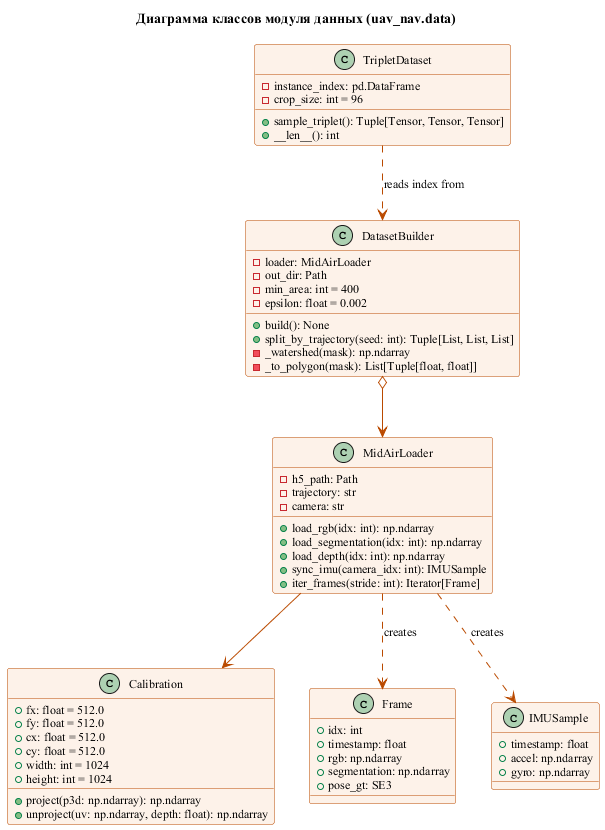

The diagram above was rendered by PlantUML. Its source (embedded in the PNG):
@startuml uml_class_data
skinparam backgroundColor #FFFFFF
skinparam shadowing false
skinparam defaultFontName "Times New Roman"
skinparam defaultFontSize 12
skinparam class {
  BackgroundColor #FDF2E9
  BorderColor #BA4A00
  ArrowColor #BA4A00
}

title Диаграмма классов модуля данных (uav_nav.data)

class MidAirLoader {
  - h5_path: Path
  - trajectory: str
  - camera: str
  + load_rgb(idx: int): np.ndarray
  + load_segmentation(idx: int): np.ndarray
  + load_depth(idx: int): np.ndarray
  + sync_imu(camera_idx: int): IMUSample
  + iter_frames(stride: int): Iterator[Frame]
}

class Calibration {
  + fx: float = 512.0
  + fy: float = 512.0
  + cx: float = 512.0
  + cy: float = 512.0
  + width: int = 1024
  + height: int = 1024
  + project(p3d: np.ndarray): np.ndarray
  + unproject(uv: np.ndarray, depth: float): np.ndarray
}

class DatasetBuilder {
  - loader: MidAirLoader
  - out_dir: Path
  - min_area: int = 400
  - epsilon: float = 0.002
  + build(): None
  + split_by_trajectory(seed: int): Tuple[List, List, List]
  - _watershed(mask): np.ndarray
  - _to_polygon(mask): List[Tuple[float, float]]
}

class TripletDataset {
  - instance_index: pd.DataFrame
  - crop_size: int = 96
  + sample_triplet(): Tuple[Tensor, Tensor, Tensor]
  + __len__(): int
}

class Frame {
  + idx: int
  + timestamp: float
  + rgb: np.ndarray
  + segmentation: np.ndarray
  + pose_gt: SE3
}

class IMUSample {
  + timestamp: float
  + accel: np.ndarray
  + gyro: np.ndarray
}

DatasetBuilder o--> MidAirLoader
MidAirLoader ..> Frame : creates
MidAirLoader ..> IMUSample : creates
MidAirLoader --> Calibration
TripletDataset ..> DatasetBuilder : reads index from

@enduml